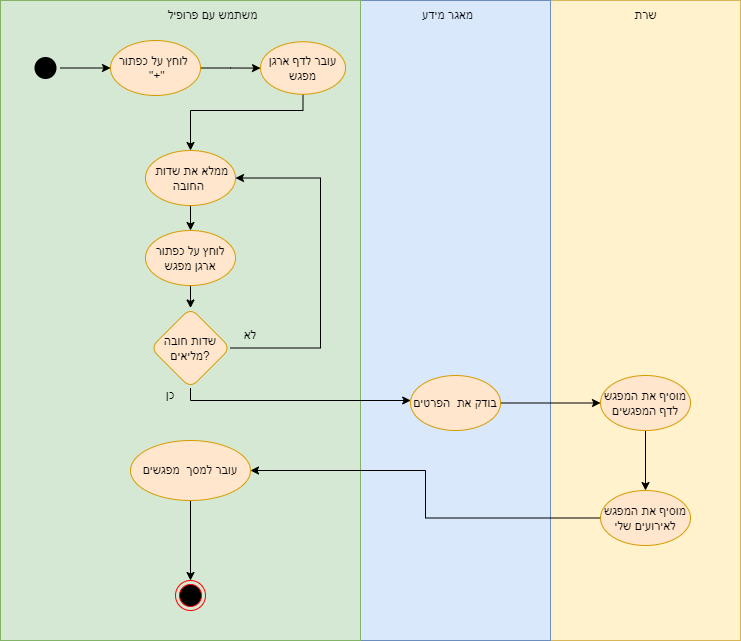

The diagram above was exported from draw.io. Its source (the exported page's mxGraphModel, read from the mxfile embedded in the PNG):
<mxGraphModel dx="1102" dy="677" grid="1" gridSize="10" guides="1" tooltips="1" connect="1" arrows="1" fold="1" page="1" pageScale="1" pageWidth="827" pageHeight="1169" math="0" shadow="0">
  <root>
    <mxCell id="0" />
    <mxCell id="1" parent="0" />
    <mxCell id="s_rcd_fD0RfAUfWu5agU-1" value="" style="whiteSpace=wrap;html=1;fillColor=#fff2cc;strokeColor=#d6b656;" parent="1" vertex="1">
      <mxGeometry x="560" y="130" width="190" height="640" as="geometry" />
    </mxCell>
    <mxCell id="s_rcd_fD0RfAUfWu5agU-2" value="" style="whiteSpace=wrap;html=1;fillColor=#dae8fc;strokeColor=#6c8ebf;" parent="1" vertex="1">
      <mxGeometry x="370" y="130" width="190" height="640" as="geometry" />
    </mxCell>
    <mxCell id="s_rcd_fD0RfAUfWu5agU-3" value="" style="whiteSpace=wrap;html=1;fillColor=#d5e8d4;strokeColor=#82b366;" parent="1" vertex="1">
      <mxGeometry x="10" y="130" width="360" height="640" as="geometry" />
    </mxCell>
    <mxCell id="s_rcd_fD0RfAUfWu5agU-4" style="edgeStyle=orthogonalEdgeStyle;rounded=0;orthogonalLoop=1;jettySize=auto;html=1;" parent="1" source="s_rcd_fD0RfAUfWu5agU-5" target="s_rcd_fD0RfAUfWu5agU-26" edge="1">
      <mxGeometry relative="1" as="geometry">
        <Array as="points">
          <mxPoint x="120" y="198" />
          <mxPoint x="120" y="198" />
        </Array>
      </mxGeometry>
    </mxCell>
    <mxCell id="s_rcd_fD0RfAUfWu5agU-5" value="" style="ellipse;html=1;shape=endState;fillColor=#000000;strokeColor=none;" parent="1" vertex="1">
      <mxGeometry x="40" y="182.5" width="30" height="30" as="geometry" />
    </mxCell>
    <mxCell id="s_rcd_fD0RfAUfWu5agU-6" value="" style="edgeStyle=orthogonalEdgeStyle;rounded=0;orthogonalLoop=1;jettySize=auto;html=1;" parent="1" source="s_rcd_fD0RfAUfWu5agU-7" target="s_rcd_fD0RfAUfWu5agU-9" edge="1">
      <mxGeometry relative="1" as="geometry">
        <mxPoint x="205" y="225" as="sourcePoint" />
        <mxPoint x="205" y="305" as="targetPoint" />
        <Array as="points">
          <mxPoint x="185" y="305" />
          <mxPoint x="175" y="305" />
        </Array>
      </mxGeometry>
    </mxCell>
    <mxCell id="s_rcd_fD0RfAUfWu5agU-7" value="ממלא את שדות&amp;nbsp; החובה&amp;nbsp;" style="ellipse;whiteSpace=wrap;html=1;rounded=1;fillColor=#ffe6cc;strokeColor=#d79b00;" parent="1" vertex="1">
      <mxGeometry x="155" y="280" width="90" height="55" as="geometry" />
    </mxCell>
    <mxCell id="s_rcd_fD0RfAUfWu5agU-8" value="" style="edgeStyle=orthogonalEdgeStyle;rounded=0;orthogonalLoop=1;jettySize=auto;html=1;" parent="1" source="s_rcd_fD0RfAUfWu5agU-9" target="s_rcd_fD0RfAUfWu5agU-12" edge="1">
      <mxGeometry relative="1" as="geometry" />
    </mxCell>
    <mxCell id="s_rcd_fD0RfAUfWu5agU-9" value="לוחץ על כפתור ארגן מפגש" style="ellipse;whiteSpace=wrap;html=1;rounded=1;fillColor=#ffe6cc;strokeColor=#d79b00;" parent="1" vertex="1">
      <mxGeometry x="155" y="360" width="90" height="55" as="geometry" />
    </mxCell>
    <mxCell id="s_rcd_fD0RfAUfWu5agU-10" style="edgeStyle=orthogonalEdgeStyle;rounded=0;orthogonalLoop=1;jettySize=auto;html=1;" parent="1" source="s_rcd_fD0RfAUfWu5agU-12" target="s_rcd_fD0RfAUfWu5agU-7" edge="1">
      <mxGeometry relative="1" as="geometry">
        <mxPoint x="315" y="335" as="targetPoint" />
        <Array as="points">
          <mxPoint x="330" y="477.5" />
          <mxPoint x="330" y="307.5" />
        </Array>
      </mxGeometry>
    </mxCell>
    <mxCell id="s_rcd_fD0RfAUfWu5agU-11" style="edgeStyle=orthogonalEdgeStyle;rounded=0;orthogonalLoop=1;jettySize=auto;html=1;" parent="1" source="s_rcd_fD0RfAUfWu5agU-12" target="s_rcd_fD0RfAUfWu5agU-14" edge="1">
      <mxGeometry relative="1" as="geometry">
        <Array as="points">
          <mxPoint x="200" y="530" />
          <mxPoint x="485" y="530" />
        </Array>
      </mxGeometry>
    </mxCell>
    <mxCell id="s_rcd_fD0RfAUfWu5agU-12" value="שדות חובה מליאים?" style="rhombus;whiteSpace=wrap;html=1;rounded=1;fillColor=#ffe6cc;strokeColor=#d79b00;" parent="1" vertex="1">
      <mxGeometry x="160" y="437.5" width="80" height="80" as="geometry" />
    </mxCell>
    <mxCell id="s_rcd_fD0RfAUfWu5agU-13" style="edgeStyle=orthogonalEdgeStyle;rounded=0;orthogonalLoop=1;jettySize=auto;html=1;" parent="1" source="s_rcd_fD0RfAUfWu5agU-14" target="s_rcd_fD0RfAUfWu5agU-16" edge="1">
      <mxGeometry relative="1" as="geometry" />
    </mxCell>
    <mxCell id="s_rcd_fD0RfAUfWu5agU-14" value="בודק את&amp;nbsp; הפרטים" style="ellipse;whiteSpace=wrap;html=1;rounded=1;fillColor=#ffe6cc;strokeColor=#d79b00;" parent="1" vertex="1">
      <mxGeometry x="420" y="505" width="90" height="55" as="geometry" />
    </mxCell>
    <mxCell id="s_rcd_fD0RfAUfWu5agU-30" style="edgeStyle=orthogonalEdgeStyle;rounded=0;orthogonalLoop=1;jettySize=auto;html=1;" parent="1" source="s_rcd_fD0RfAUfWu5agU-16" target="s_rcd_fD0RfAUfWu5agU-29" edge="1">
      <mxGeometry relative="1" as="geometry" />
    </mxCell>
    <mxCell id="s_rcd_fD0RfAUfWu5agU-16" value="מוסיף את המפגש לדף המפגשים" style="ellipse;whiteSpace=wrap;html=1;rounded=1;fillColor=#ffe6cc;strokeColor=#d79b00;" parent="1" vertex="1">
      <mxGeometry x="610" y="505" width="90" height="55" as="geometry" />
    </mxCell>
    <mxCell id="s_rcd_fD0RfAUfWu5agU-17" style="edgeStyle=orthogonalEdgeStyle;rounded=0;orthogonalLoop=1;jettySize=auto;html=1;" parent="1" source="s_rcd_fD0RfAUfWu5agU-18" target="s_rcd_fD0RfAUfWu5agU-19" edge="1">
      <mxGeometry relative="1" as="geometry" />
    </mxCell>
    <mxCell id="s_rcd_fD0RfAUfWu5agU-18" value="עובר למסך&amp;nbsp; מפגשים" style="ellipse;whiteSpace=wrap;html=1;fillColor=#ffe6cc;strokeColor=#d79b00;rounded=1;" parent="1" vertex="1">
      <mxGeometry x="140" y="570" width="120" height="60" as="geometry" />
    </mxCell>
    <mxCell id="s_rcd_fD0RfAUfWu5agU-19" value="" style="ellipse;html=1;shape=endState;fillColor=#000000;strokeColor=#ff0000;rounded=1;" parent="1" vertex="1">
      <mxGeometry x="185" y="710" width="30" height="30" as="geometry" />
    </mxCell>
    <mxCell id="s_rcd_fD0RfAUfWu5agU-20" value="לא" style="text;html=1;strokeColor=none;fillColor=none;align=center;verticalAlign=middle;whiteSpace=wrap;rounded=0;" parent="1" vertex="1">
      <mxGeometry x="230" y="450" width="60" height="30" as="geometry" />
    </mxCell>
    <mxCell id="s_rcd_fD0RfAUfWu5agU-21" value="כן" style="text;html=1;strokeColor=none;fillColor=none;align=center;verticalAlign=middle;whiteSpace=wrap;rounded=0;" parent="1" vertex="1">
      <mxGeometry x="150" y="510" width="60" height="30" as="geometry" />
    </mxCell>
    <mxCell id="s_rcd_fD0RfAUfWu5agU-22" value="משתמש עם פרופיל" style="text;html=1;strokeColor=none;fillColor=none;align=center;verticalAlign=middle;whiteSpace=wrap;rounded=0;" parent="1" vertex="1">
      <mxGeometry x="175" y="130" width="95" height="30" as="geometry" />
    </mxCell>
    <mxCell id="s_rcd_fD0RfAUfWu5agU-23" value="מאגר מידע" style="text;html=1;strokeColor=none;fillColor=none;align=center;verticalAlign=middle;whiteSpace=wrap;rounded=0;" parent="1" vertex="1">
      <mxGeometry x="410" y="130" width="95" height="30" as="geometry" />
    </mxCell>
    <mxCell id="s_rcd_fD0RfAUfWu5agU-24" value="שרת" style="text;html=1;strokeColor=none;fillColor=none;align=center;verticalAlign=middle;whiteSpace=wrap;rounded=0;" parent="1" vertex="1">
      <mxGeometry x="607.5" y="130" width="95" height="30" as="geometry" />
    </mxCell>
    <mxCell id="s_rcd_fD0RfAUfWu5agU-25" value="" style="edgeStyle=orthogonalEdgeStyle;rounded=0;orthogonalLoop=1;jettySize=auto;html=1;" parent="1" source="s_rcd_fD0RfAUfWu5agU-26" target="s_rcd_fD0RfAUfWu5agU-28" edge="1">
      <mxGeometry relative="1" as="geometry" />
    </mxCell>
    <mxCell id="s_rcd_fD0RfAUfWu5agU-26" value="לוחץ על כפתור&amp;nbsp; &amp;nbsp;&quot;+&quot;" style="ellipse;whiteSpace=wrap;html=1;rounded=1;fillColor=#ffe6cc;strokeColor=#d79b00;" parent="1" vertex="1">
      <mxGeometry x="120" y="170" width="90" height="55" as="geometry" />
    </mxCell>
    <mxCell id="s_rcd_fD0RfAUfWu5agU-27" style="edgeStyle=orthogonalEdgeStyle;rounded=0;orthogonalLoop=1;jettySize=auto;html=1;" parent="1" source="s_rcd_fD0RfAUfWu5agU-28" target="s_rcd_fD0RfAUfWu5agU-7" edge="1">
      <mxGeometry relative="1" as="geometry">
        <Array as="points">
          <mxPoint x="313" y="240" />
          <mxPoint x="200" y="240" />
        </Array>
      </mxGeometry>
    </mxCell>
    <mxCell id="s_rcd_fD0RfAUfWu5agU-28" value="עובר לדף ארגן מפגש" style="ellipse;whiteSpace=wrap;html=1;fillColor=#ffe6cc;strokeColor=#d79b00;rounded=1;" parent="1" vertex="1">
      <mxGeometry x="270" y="171.25" width="85" height="52.5" as="geometry" />
    </mxCell>
    <mxCell id="s_rcd_fD0RfAUfWu5agU-31" style="edgeStyle=orthogonalEdgeStyle;rounded=0;orthogonalLoop=1;jettySize=auto;html=1;" parent="1" source="s_rcd_fD0RfAUfWu5agU-29" target="s_rcd_fD0RfAUfWu5agU-18" edge="1">
      <mxGeometry relative="1" as="geometry" />
    </mxCell>
    <mxCell id="s_rcd_fD0RfAUfWu5agU-29" value="מוסיף את המפגש לאירועים שלי" style="ellipse;whiteSpace=wrap;html=1;rounded=1;fillColor=#ffe6cc;strokeColor=#d79b00;" parent="1" vertex="1">
      <mxGeometry x="610" y="620" width="90" height="55" as="geometry" />
    </mxCell>
  </root>
</mxGraphModel>